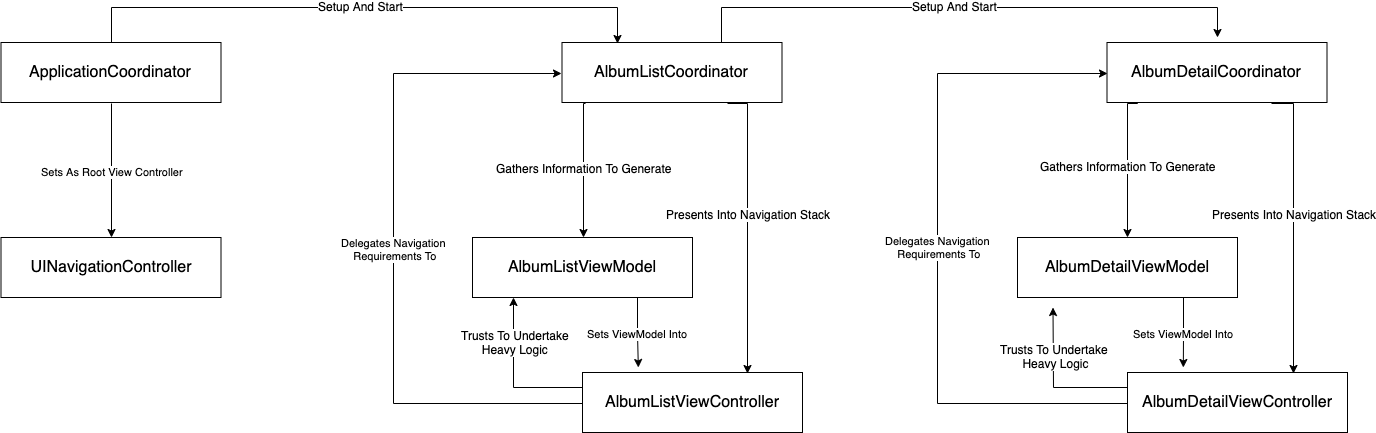

The diagram above was exported from draw.io. Its source (the exported page's mxGraphModel, read from the mxfile embedded in the PNG):
<mxGraphModel dx="1544" dy="882" grid="1" gridSize="10" guides="1" tooltips="1" connect="1" arrows="1" fold="1" page="1" pageScale="1" pageWidth="1500" pageHeight="600" math="0" shadow="0">
  <root>
    <mxCell id="0" />
    <mxCell id="1" parent="0" />
    <mxCell id="ntQdzJDnQIUOA9nzrfvG-10" style="edgeStyle=orthogonalEdgeStyle;rounded=0;orthogonalLoop=1;jettySize=auto;html=1;exitX=0.109;exitY=1.017;exitDx=0;exitDy=0;entryX=0.5;entryY=0;entryDx=0;entryDy=0;exitPerimeter=0;" edge="1" parent="1" source="ntQdzJDnQIUOA9nzrfvG-2" target="ntQdzJDnQIUOA9nzrfvG-3">
      <mxGeometry relative="1" as="geometry">
        <Array as="points">
          <mxPoint x="654.5" y="184" />
        </Array>
      </mxGeometry>
    </mxCell>
    <mxCell id="ntQdzJDnQIUOA9nzrfvG-11" value="Gathers Information To Generate" style="text;html=1;resizable=0;points=[];align=center;verticalAlign=middle;labelBackgroundColor=#ffffff;" vertex="1" connectable="0" parent="ntQdzJDnQIUOA9nzrfvG-10">
      <mxGeometry x="-0.0952" relative="1" as="geometry">
        <mxPoint x="-0.5" y="4" as="offset" />
      </mxGeometry>
    </mxCell>
    <mxCell id="ntQdzJDnQIUOA9nzrfvG-16" style="edgeStyle=orthogonalEdgeStyle;rounded=0;orthogonalLoop=1;jettySize=auto;html=1;exitX=0.75;exitY=1;exitDx=0;exitDy=0;entryX=0.75;entryY=0;entryDx=0;entryDy=0;" edge="1" parent="1" source="ntQdzJDnQIUOA9nzrfvG-2" target="ntQdzJDnQIUOA9nzrfvG-5">
      <mxGeometry relative="1" as="geometry">
        <Array as="points">
          <mxPoint x="818.5" y="183" />
        </Array>
      </mxGeometry>
    </mxCell>
    <mxCell id="ntQdzJDnQIUOA9nzrfvG-17" value="Presents Into Navigation Stack" style="text;html=1;resizable=0;points=[];align=center;verticalAlign=middle;labelBackgroundColor=#ffffff;" vertex="1" connectable="0" parent="ntQdzJDnQIUOA9nzrfvG-16">
      <mxGeometry x="-0.0971" relative="1" as="geometry">
        <mxPoint as="offset" />
      </mxGeometry>
    </mxCell>
    <mxCell id="ntQdzJDnQIUOA9nzrfvG-33" style="edgeStyle=orthogonalEdgeStyle;rounded=0;orthogonalLoop=1;jettySize=auto;html=1;exitX=0.75;exitY=0;exitDx=0;exitDy=0;" edge="1" parent="1" source="ntQdzJDnQIUOA9nzrfvG-2">
      <mxGeometry relative="1" as="geometry">
        <mxPoint x="1287.5" y="118" as="targetPoint" />
        <Array as="points">
          <mxPoint x="791.5" y="124" />
          <mxPoint x="791.5" y="88" />
          <mxPoint x="1287.5" y="88" />
        </Array>
      </mxGeometry>
    </mxCell>
    <mxCell id="ntQdzJDnQIUOA9nzrfvG-55" value="Setup And Start" style="text;html=1;resizable=0;points=[];align=center;verticalAlign=middle;labelBackgroundColor=#ffffff;" vertex="1" connectable="0" parent="ntQdzJDnQIUOA9nzrfvG-33">
      <mxGeometry x="-0.0352" y="2" relative="1" as="geometry">
        <mxPoint as="offset" />
      </mxGeometry>
    </mxCell>
    <mxCell id="ntQdzJDnQIUOA9nzrfvG-2" value="&lt;span style=&quot;font-size: 16px&quot;&gt;AlbumListCoordinator&lt;/span&gt;" style="rounded=0;whiteSpace=wrap;html=1;" vertex="1" parent="1">
      <mxGeometry x="632.5" y="123" width="220" height="60" as="geometry" />
    </mxCell>
    <mxCell id="ntQdzJDnQIUOA9nzrfvG-18" value="Sets ViewModel Into" style="edgeStyle=orthogonalEdgeStyle;rounded=0;orthogonalLoop=1;jettySize=auto;html=1;exitX=0.75;exitY=1;exitDx=0;exitDy=0;" edge="1" parent="1" source="ntQdzJDnQIUOA9nzrfvG-3">
      <mxGeometry relative="1" as="geometry">
        <mxPoint x="708.8333333333335" y="448" as="targetPoint" />
      </mxGeometry>
    </mxCell>
    <mxCell id="ntQdzJDnQIUOA9nzrfvG-3" value="&lt;font style=&quot;font-size: 16px&quot;&gt;AlbumListViewModel&lt;/font&gt;" style="rounded=0;whiteSpace=wrap;html=1;" vertex="1" parent="1">
      <mxGeometry x="543" y="318" width="220" height="60" as="geometry" />
    </mxCell>
    <mxCell id="ntQdzJDnQIUOA9nzrfvG-13" value="Delegates Navigation &lt;br&gt;Requirements To" style="edgeStyle=orthogonalEdgeStyle;rounded=0;orthogonalLoop=1;jettySize=auto;html=1;exitX=0;exitY=0.5;exitDx=0;exitDy=0;entryX=0;entryY=0.5;entryDx=0;entryDy=0;" edge="1" parent="1" source="ntQdzJDnQIUOA9nzrfvG-5" target="ntQdzJDnQIUOA9nzrfvG-2">
      <mxGeometry relative="1" as="geometry">
        <Array as="points">
          <mxPoint x="463.5" y="483" />
          <mxPoint x="463.5" y="153" />
        </Array>
      </mxGeometry>
    </mxCell>
    <mxCell id="ntQdzJDnQIUOA9nzrfvG-31" style="edgeStyle=orthogonalEdgeStyle;rounded=0;orthogonalLoop=1;jettySize=auto;html=1;exitX=0;exitY=0.25;exitDx=0;exitDy=0;entryX=0.183;entryY=1;entryDx=0;entryDy=0;entryPerimeter=0;" edge="1" parent="1" source="ntQdzJDnQIUOA9nzrfvG-5" target="ntQdzJDnQIUOA9nzrfvG-3">
      <mxGeometry relative="1" as="geometry" />
    </mxCell>
    <mxCell id="ntQdzJDnQIUOA9nzrfvG-32" value="Trusts To Undertake&lt;br&gt;Heavy Logic" style="text;html=1;resizable=0;points=[];align=center;verticalAlign=middle;labelBackgroundColor=#ffffff;" vertex="1" connectable="0" parent="ntQdzJDnQIUOA9nzrfvG-31">
      <mxGeometry x="0.4583" relative="1" as="geometry">
        <mxPoint as="offset" />
      </mxGeometry>
    </mxCell>
    <mxCell id="ntQdzJDnQIUOA9nzrfvG-5" value="&lt;span style=&quot;font-size: 16px&quot;&gt;AlbumListViewController&lt;/span&gt;" style="rounded=0;whiteSpace=wrap;html=1;" vertex="1" parent="1">
      <mxGeometry x="653" y="453" width="220" height="60" as="geometry" />
    </mxCell>
    <mxCell id="ntQdzJDnQIUOA9nzrfvG-20" style="edgeStyle=orthogonalEdgeStyle;rounded=0;orthogonalLoop=1;jettySize=auto;html=1;exitX=0.141;exitY=0.983;exitDx=0;exitDy=0;entryX=0.5;entryY=0;entryDx=0;entryDy=0;exitPerimeter=0;" edge="1" parent="1" source="ntQdzJDnQIUOA9nzrfvG-24" target="ntQdzJDnQIUOA9nzrfvG-26">
      <mxGeometry relative="1" as="geometry">
        <Array as="points">
          <mxPoint x="1208.5" y="184" />
          <mxPoint x="1198.5" y="184" />
        </Array>
      </mxGeometry>
    </mxCell>
    <mxCell id="ntQdzJDnQIUOA9nzrfvG-21" value="Gathers Information To Generate" style="text;html=1;resizable=0;points=[];align=center;verticalAlign=middle;labelBackgroundColor=#ffffff;" vertex="1" connectable="0" parent="ntQdzJDnQIUOA9nzrfvG-20">
      <mxGeometry x="-0.0952" relative="1" as="geometry">
        <mxPoint x="-0.5" y="7.5" as="offset" />
      </mxGeometry>
    </mxCell>
    <mxCell id="ntQdzJDnQIUOA9nzrfvG-22" style="edgeStyle=orthogonalEdgeStyle;rounded=0;orthogonalLoop=1;jettySize=auto;html=1;exitX=0.75;exitY=1;exitDx=0;exitDy=0;entryX=0.75;entryY=0;entryDx=0;entryDy=0;" edge="1" parent="1" source="ntQdzJDnQIUOA9nzrfvG-24" target="ntQdzJDnQIUOA9nzrfvG-28">
      <mxGeometry relative="1" as="geometry">
        <Array as="points">
          <mxPoint x="1363.5" y="183" />
        </Array>
      </mxGeometry>
    </mxCell>
    <mxCell id="ntQdzJDnQIUOA9nzrfvG-23" value="Presents Into Navigation Stack" style="text;html=1;resizable=0;points=[];align=center;verticalAlign=middle;labelBackgroundColor=#ffffff;" vertex="1" connectable="0" parent="ntQdzJDnQIUOA9nzrfvG-22">
      <mxGeometry x="-0.0971" relative="1" as="geometry">
        <mxPoint as="offset" />
      </mxGeometry>
    </mxCell>
    <mxCell id="ntQdzJDnQIUOA9nzrfvG-24" value="&lt;span style=&quot;font-size: 16px&quot;&gt;AlbumDetailCoordinator&lt;/span&gt;" style="rounded=0;whiteSpace=wrap;html=1;" vertex="1" parent="1">
      <mxGeometry x="1177.5" y="123" width="220" height="60" as="geometry" />
    </mxCell>
    <mxCell id="ntQdzJDnQIUOA9nzrfvG-25" value="Sets ViewModel Into" style="edgeStyle=orthogonalEdgeStyle;rounded=0;orthogonalLoop=1;jettySize=auto;html=1;exitX=0.75;exitY=1;exitDx=0;exitDy=0;" edge="1" parent="1" source="ntQdzJDnQIUOA9nzrfvG-26">
      <mxGeometry relative="1" as="geometry">
        <mxPoint x="1253.8333333333335" y="448" as="targetPoint" />
      </mxGeometry>
    </mxCell>
    <mxCell id="ntQdzJDnQIUOA9nzrfvG-26" value="&lt;font style=&quot;font-size: 16px&quot;&gt;AlbumDetailViewModel&lt;/font&gt;" style="rounded=0;whiteSpace=wrap;html=1;" vertex="1" parent="1">
      <mxGeometry x="1088" y="318" width="220" height="60" as="geometry" />
    </mxCell>
    <mxCell id="ntQdzJDnQIUOA9nzrfvG-27" value="Delegates Navigation &lt;br&gt;Requirements To" style="edgeStyle=orthogonalEdgeStyle;rounded=0;orthogonalLoop=1;jettySize=auto;html=1;exitX=0;exitY=0.5;exitDx=0;exitDy=0;entryX=0;entryY=0.5;entryDx=0;entryDy=0;" edge="1" parent="1" source="ntQdzJDnQIUOA9nzrfvG-28" target="ntQdzJDnQIUOA9nzrfvG-24">
      <mxGeometry relative="1" as="geometry">
        <Array as="points">
          <mxPoint x="1008.5" y="483" />
          <mxPoint x="1008.5" y="153" />
        </Array>
      </mxGeometry>
    </mxCell>
    <mxCell id="ntQdzJDnQIUOA9nzrfvG-29" style="edgeStyle=orthogonalEdgeStyle;rounded=0;orthogonalLoop=1;jettySize=auto;html=1;exitX=0;exitY=0.25;exitDx=0;exitDy=0;" edge="1" parent="1" source="ntQdzJDnQIUOA9nzrfvG-28">
      <mxGeometry relative="1" as="geometry">
        <mxPoint x="1123.5" y="388" as="targetPoint" />
      </mxGeometry>
    </mxCell>
    <mxCell id="ntQdzJDnQIUOA9nzrfvG-30" value="Trusts To Undertake &lt;br&gt;Heavy Logic" style="text;html=1;resizable=0;points=[];align=center;verticalAlign=middle;labelBackgroundColor=#ffffff;" vertex="1" connectable="0" parent="ntQdzJDnQIUOA9nzrfvG-29">
      <mxGeometry x="0.3793" relative="1" as="geometry">
        <mxPoint as="offset" />
      </mxGeometry>
    </mxCell>
    <mxCell id="ntQdzJDnQIUOA9nzrfvG-28" value="&lt;span style=&quot;font-size: 16px&quot;&gt;AlbumDetailViewController&lt;/span&gt;" style="rounded=0;whiteSpace=wrap;html=1;" vertex="1" parent="1">
      <mxGeometry x="1198" y="453" width="220" height="60" as="geometry" />
    </mxCell>
    <mxCell id="ntQdzJDnQIUOA9nzrfvG-51" style="edgeStyle=orthogonalEdgeStyle;rounded=0;orthogonalLoop=1;jettySize=auto;html=1;exitX=0.5;exitY=0;exitDx=0;exitDy=0;entryX=0.25;entryY=0;entryDx=0;entryDy=0;" edge="1" parent="1" source="ntQdzJDnQIUOA9nzrfvG-40" target="ntQdzJDnQIUOA9nzrfvG-2">
      <mxGeometry relative="1" as="geometry">
        <Array as="points">
          <mxPoint x="181.5" y="88" />
          <mxPoint x="687.5" y="88" />
        </Array>
      </mxGeometry>
    </mxCell>
    <mxCell id="ntQdzJDnQIUOA9nzrfvG-52" value="Setup And Start" style="text;html=1;resizable=0;points=[];align=center;verticalAlign=middle;labelBackgroundColor=#ffffff;" vertex="1" connectable="0" parent="ntQdzJDnQIUOA9nzrfvG-51">
      <mxGeometry x="-0.0193" y="2" relative="1" as="geometry">
        <mxPoint as="offset" />
      </mxGeometry>
    </mxCell>
    <mxCell id="ntQdzJDnQIUOA9nzrfvG-53" value="Sets As Root View Controller" style="edgeStyle=orthogonalEdgeStyle;rounded=0;orthogonalLoop=1;jettySize=auto;html=1;exitX=0.5;exitY=1;exitDx=0;exitDy=0;" edge="1" parent="1" source="ntQdzJDnQIUOA9nzrfvG-40" target="ntQdzJDnQIUOA9nzrfvG-42">
      <mxGeometry relative="1" as="geometry" />
    </mxCell>
    <mxCell id="ntQdzJDnQIUOA9nzrfvG-40" value="&lt;span style=&quot;font-size: 16px&quot;&gt;ApplicationCoordinator&lt;/span&gt;" style="rounded=0;whiteSpace=wrap;html=1;" vertex="1" parent="1">
      <mxGeometry x="71.5" y="123" width="220" height="60" as="geometry" />
    </mxCell>
    <mxCell id="ntQdzJDnQIUOA9nzrfvG-42" value="&lt;font style=&quot;font-size: 16px&quot;&gt;UINavigationController&lt;/font&gt;" style="rounded=0;whiteSpace=wrap;html=1;" vertex="1" parent="1">
      <mxGeometry x="71.5" y="318" width="220" height="60" as="geometry" />
    </mxCell>
  </root>
</mxGraphModel>